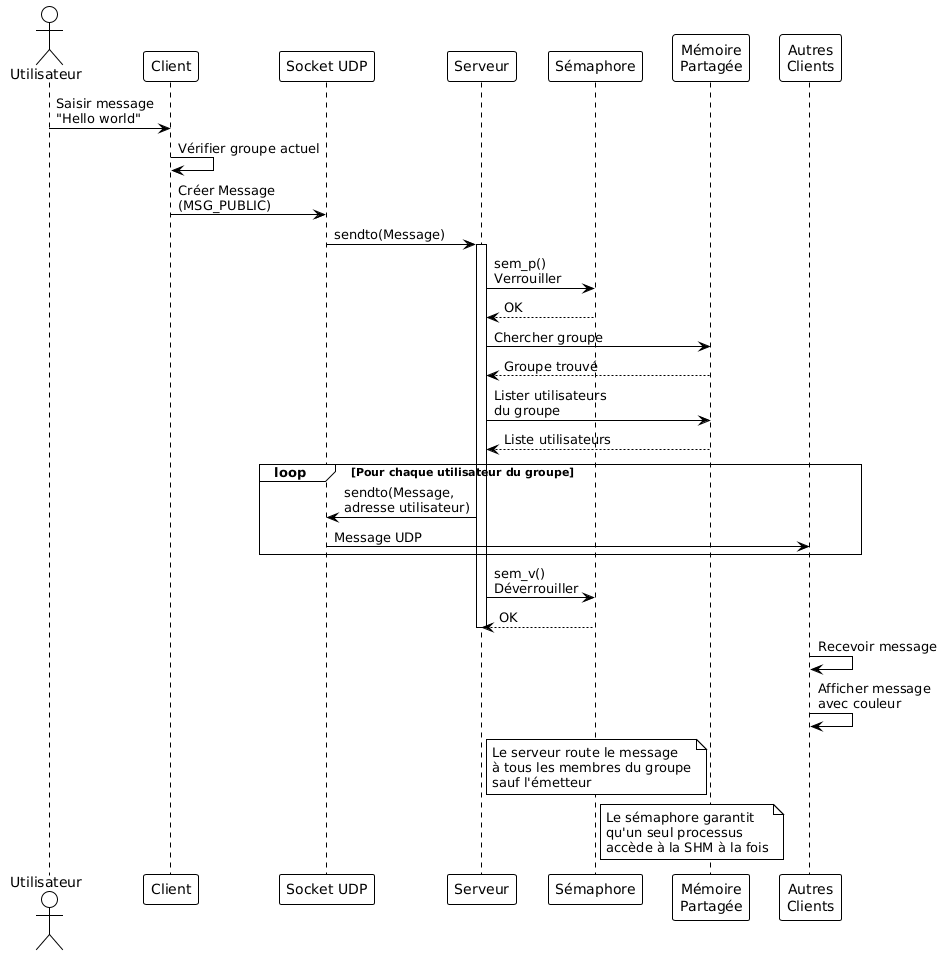

The diagram above was rendered by PlantUML. Its source (embedded in the PNG):
@startuml
!theme plain

actor "Utilisateur" as User
participant "Client" as Client
participant "Socket UDP" as Socket
participant "Serveur" as Server
participant "Sémaphore" as Sem
participant "Mémoire\nPartagée" as SHM
participant "Autres\nClients" as Others

User -> Client: Saisir message\n"Hello world"

Client -> Client: Vérifier groupe actuel

Client -> Socket: Créer Message\n(MSG_PUBLIC)

Socket -> Server: sendto(Message)

activate Server

Server -> Sem: sem_p()\nVerrouiller

Sem --> Server: OK

Server -> SHM: Chercher groupe

SHM --> Server: Groupe trouvé

Server -> SHM: Lister utilisateurs\ndu groupe

SHM --> Server: Liste utilisateurs

loop Pour chaque utilisateur du groupe
    Server -> Socket: sendto(Message,\nadresse utilisateur)
    Socket -> Others: Message UDP
end

Server -> Sem: sem_v()\nDéverrouiller

Sem --> Server: OK

deactivate Server

Others -> Others: Recevoir message

Others -> Others: Afficher message\navec couleur

note right of Server
  Le serveur route le message
  à tous les membres du groupe
  sauf l'émetteur
end note

note right of Sem
  Le sémaphore garantit
  qu'un seul processus
  accède à la SHM à la fois
end note
@enduml